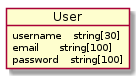

The diagram above was rendered by PlantUML. Its source (embedded in the PNG):
@startuml

object User {
    username    string[30]
    email       string[100]
    password    string[100]
}

@enduml